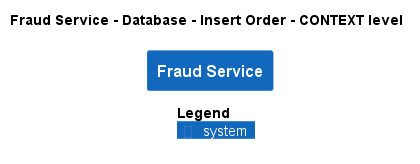

The diagram above was rendered by PlantUML. Its source (embedded in the PNG):
@startuml
!pragma layout smetana
!include ..\..\..\..\..\..\.c4s\C4_Context.puml

AddElementTag("state:new", $bgColor=green, $fontColor=#ffffff, $borderColor=green, $shadowing="False")
AddElementTag("state:changed", $bgColor=orange, $fontColor=#ffffff, $borderColor=orange, $shadowing="False")
AddElementTag("state:removed", $bgColor=red, $fontColor=#ffffff, $borderColor=red, $shadowing="False")

AddRelTag("state:new", $textColor=green, $lineColor=green)
AddRelTag("state:changed", $textColor=orange, $lineColor=orange)
AddRelTag("state:removed", $textColor=red, $lineColor=red)

SHOW_PERSON_PORTRAIT()
LAYOUT_TOP_DOWN()

skinparam linetype polyline

title Fraud Service - Database - Insert Order - CONTEXT level

System(ECommercePlatform.SoftwareSystems.FraudService, "Fraud Service", "")



SHOW_LEGEND()
@enduml